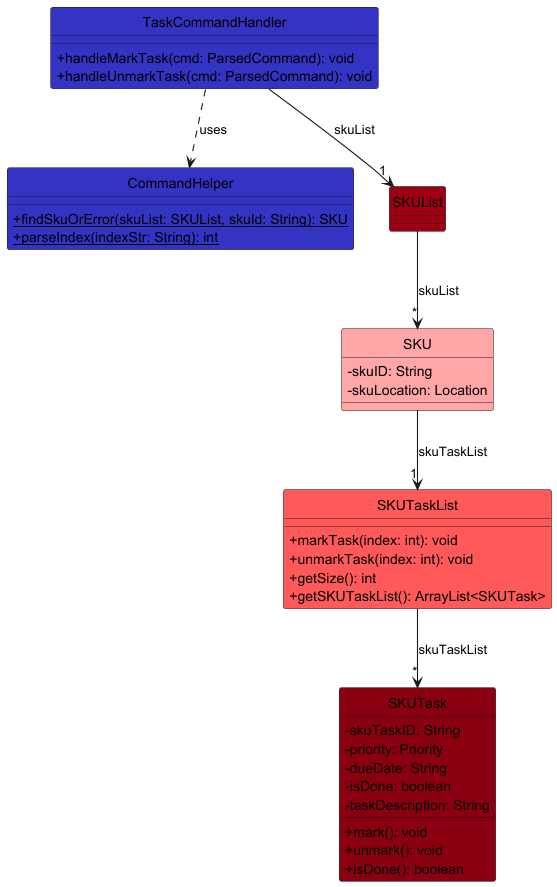

The diagram above was rendered by PlantUML. Its source (embedded in the PNG):
@startuml
!include ../style.puml
skinparam arrowThickness 1.1
skinparam classAttributeIconSize 0
hide circle

class TaskCommandHandler LOGIC_COLOR {
  + handleMarkTask(cmd: ParsedCommand): void
  + handleUnmarkTask(cmd: ParsedCommand): void
}

class CommandHelper LOGIC_COLOR {
  + {static} findSkuOrError(skuList: SKUList, skuId: String): SKU
  + {static} parseIndex(indexStr: String): int
}

class SKUList MODEL_COLOR {
}

class SKU MODEL_COLOR_T1 {
  - skuID: String
  - skuLocation: Location
}

class SKUTaskList MODEL_COLOR_T2 {
  + markTask(index: int): void
  + unmarkTask(index: int): void
  + getSize(): int
  + getSKUTaskList(): ArrayList<SKUTask>
}

class SKUTask MODEL_COLOR_T3 {
  - skuTaskID: String
  - priority: Priority
  - dueDate: String
  - isDone: boolean
  - taskDescription: String
  + mark(): void
  + unmark(): void
  + isDone(): boolean
}

TaskCommandHandler -down-> "1" SKUList : skuList
TaskCommandHandler ..> CommandHelper : uses
SKUList -down-> "*" SKU : skuList
SKU -down-> "1" SKUTaskList : skuTaskList
SKUTaskList -down-> "*" SKUTask : skuTaskList
@enduml